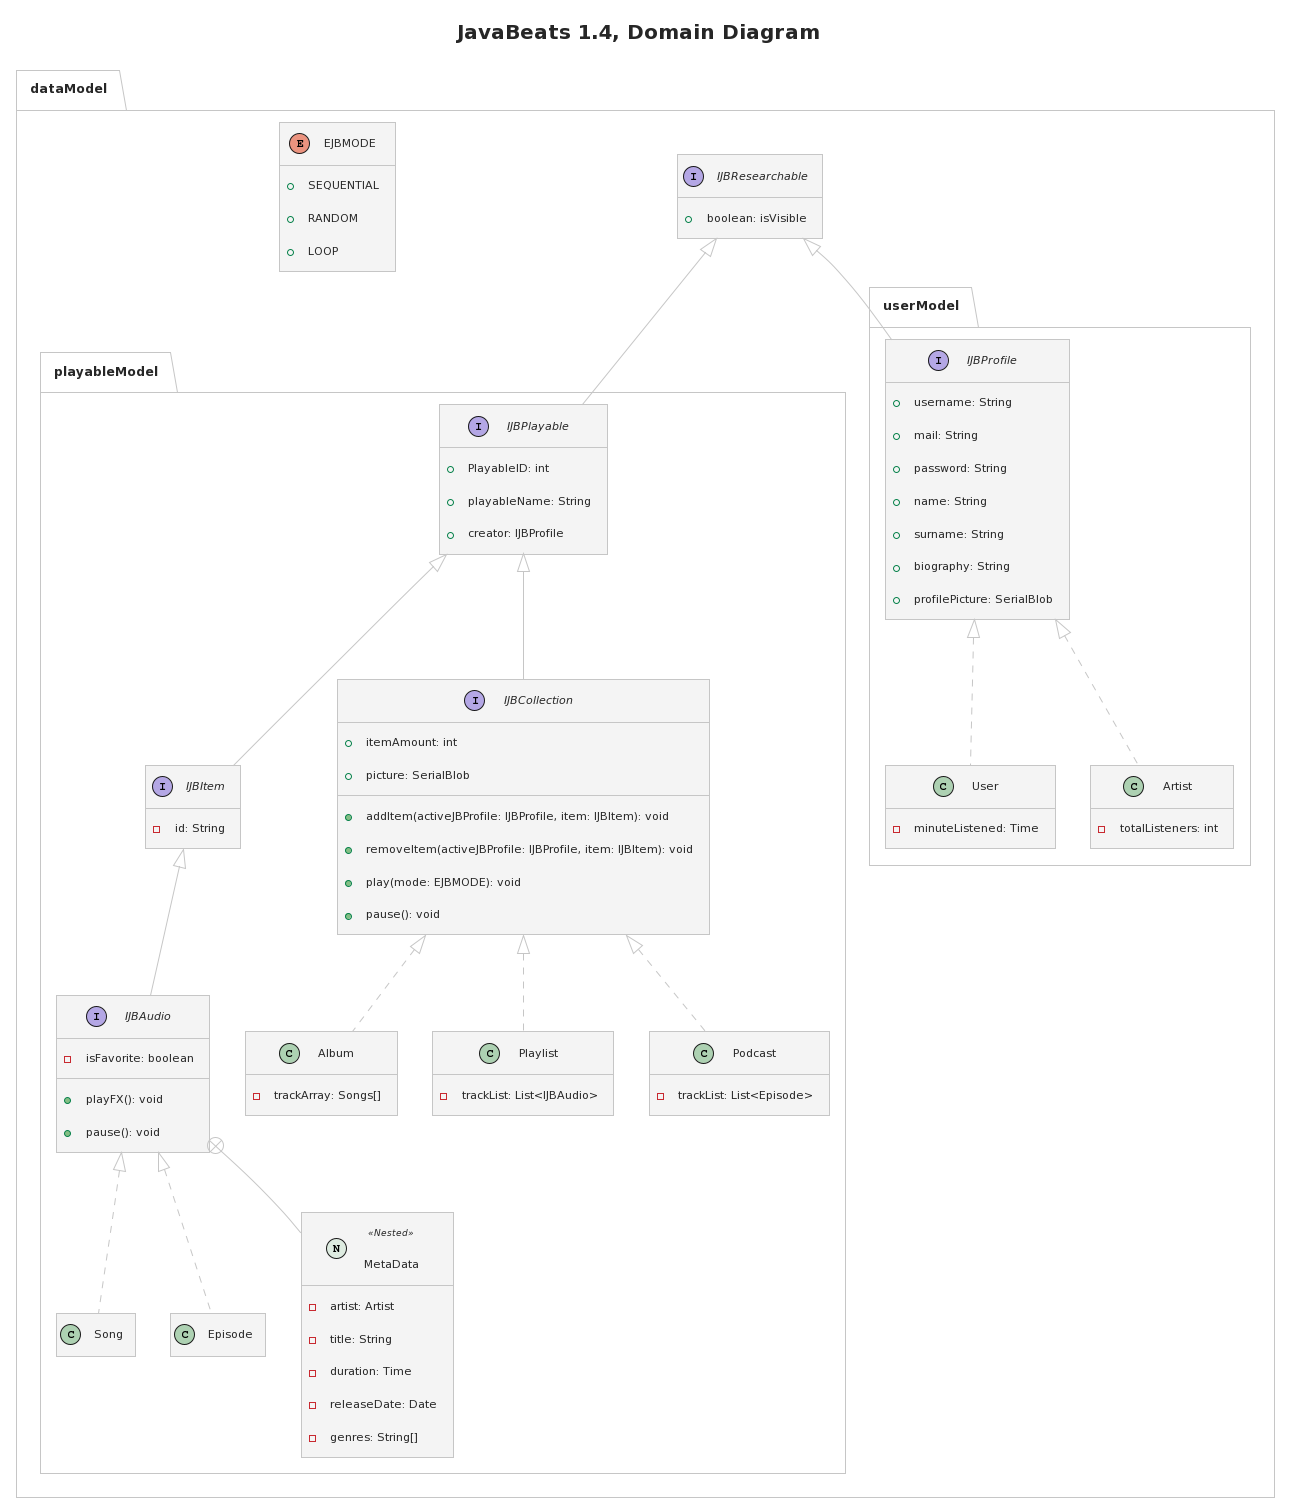

The diagram above was rendered by PlantUML. Its source (embedded in the PNG):
@startuml
!theme carbon-gray

title JavaBeats 1.4, Domain Diagram

!true = 1
!false = 0
!nesteds = true
!compositions = false

package dataModel{
  interface IJBResearchable{
    + boolean: isVisible
  }


  enum EJBMODE{
    + SEQUENTIAL
    + RANDOM
    + LOOP
  }  

  package playableModel{
    interface IJBPlayable implements dataModel.IJBResearchable{
      + PlayableID: int
      + playableName: String
      + creator: IJBProfile
    }

    interface IJBItem extends IJBPlayable{
      - id: String
    }

    interface IJBAudio extends IJBItem{
      - isFavorite: boolean
      + playFX(): void
      + pause(): void
    }
    
    class Song implements IJBAudio{
      
    }


    class Episode implements IJBAudio{
          
    }

    class MetaData << (N, #DDEBE0) Nested >> {
      - artist: Artist
      - title: String
      - duration: Time
      - releaseDate: Date
      - genres: String[]
    }

    interface IJBCollection extends IJBPlayable{
      + itemAmount: int
      + picture: SerialBlob
      + addItem(activeJBProfile: IJBProfile, item: IJBItem): void
      + removeItem(activeJBProfile: IJBProfile, item: IJBItem): void
      + play(mode: EJBMODE): void
      + pause(): void
    }

    class Album implements IJBCollection{
      - trackArray: Songs[]
    }

    class Playlist implements IJBCollection{
      - trackList: List<IJBAudio>
    }

    class Podcast implements IJBCollection{
      - trackList: List<Episode>
    } 
  }

  package userModel{
    interface IJBProfile implements dataModel.IJBResearchable{
      + username: String 
      + mail: String 
      + password: String 
      + name: String 
      + surname: String 
      + biography: String
      + profilePicture: SerialBlob
    }
    class User implements IJBProfile{
      - minuteListened: Time
    }
    class Artist implements IJBProfile{
      - totalListeners: int
    }
  }
}

!if (compositions)
  Album *-- Song
  Playlist *-- IJBAudio
  Podcast *-- Episode
!endif

!if (nesteds)
  IJBAudio +-- MetaData
!endif

hide empty fields
hide empty methods
@enduml